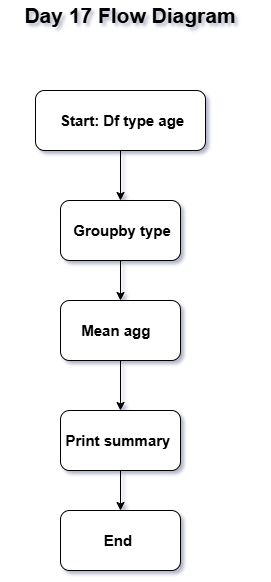

The diagram above was exported from draw.io. Its source (the exported page's mxGraphModel, read from the mxfile embedded in the PNG):
<mxGraphModel dx="860" dy="1565" grid="1" gridSize="10" guides="1" tooltips="1" connect="1" arrows="1" fold="1" page="1" pageScale="1" pageWidth="850" pageHeight="1100" math="0" shadow="0">
  <root>
    <mxCell id="0" />
    <mxCell id="1" parent="0" />
    <mxCell id="AOg1i_kP3uztFARCsuss-8" edge="1" parent="1" source="AOg1i_kP3uztFARCsuss-1" style="edgeStyle=orthogonalEdgeStyle;rounded=0;orthogonalLoop=1;jettySize=auto;html=1;" target="AOg1i_kP3uztFARCsuss-3" value="">
      <mxGeometry relative="1" as="geometry" />
    </mxCell>
    <mxCell id="AOg1i_kP3uztFARCsuss-1" parent="1" style="rounded=1;whiteSpace=wrap;html=1;" value="&lt;b&gt;&lt;font style=&quot;font-size: 15px;&quot;&gt;Mean agg&amp;nbsp;&amp;nbsp;&lt;/font&gt;&lt;/b&gt;" vertex="1">
      <mxGeometry height="60" width="120" x="370" y="220" as="geometry" />
    </mxCell>
    <mxCell id="AOg1i_kP3uztFARCsuss-2" parent="1" style="rounded=1;whiteSpace=wrap;html=1;" value="&lt;b&gt;&lt;font style=&quot;font-size: 15px;&quot;&gt;End&amp;nbsp;&lt;/font&gt;&lt;/b&gt;" vertex="1">
      <mxGeometry height="60" width="120" x="370" y="430" as="geometry" />
    </mxCell>
    <mxCell id="AOg1i_kP3uztFARCsuss-9" edge="1" parent="1" source="AOg1i_kP3uztFARCsuss-3" style="edgeStyle=orthogonalEdgeStyle;rounded=0;orthogonalLoop=1;jettySize=auto;html=1;" target="AOg1i_kP3uztFARCsuss-2" value="">
      <mxGeometry relative="1" as="geometry" />
    </mxCell>
    <mxCell id="AOg1i_kP3uztFARCsuss-3" parent="1" style="rounded=1;whiteSpace=wrap;html=1;" value="&lt;b&gt;&lt;font style=&quot;font-size: 15px;&quot;&gt;Print summary&amp;nbsp;&lt;/font&gt;&lt;/b&gt;" vertex="1">
      <mxGeometry height="60" width="120" x="370" y="330" as="geometry" />
    </mxCell>
    <mxCell id="AOg1i_kP3uztFARCsuss-7" edge="1" parent="1" source="AOg1i_kP3uztFARCsuss-4" style="edgeStyle=orthogonalEdgeStyle;rounded=0;orthogonalLoop=1;jettySize=auto;html=1;" target="AOg1i_kP3uztFARCsuss-1" value="">
      <mxGeometry relative="1" as="geometry" />
    </mxCell>
    <mxCell id="AOg1i_kP3uztFARCsuss-4" parent="1" style="rounded=1;whiteSpace=wrap;html=1;" value="&lt;b&gt;&lt;font style=&quot;font-size: 15px;&quot;&gt;&amp;nbsp;Groupby type&lt;/font&gt;&lt;/b&gt;" vertex="1">
      <mxGeometry height="60" width="120" x="370" y="120" as="geometry" />
    </mxCell>
    <mxCell id="AOg1i_kP3uztFARCsuss-6" edge="1" parent="1" source="AOg1i_kP3uztFARCsuss-5" style="edgeStyle=orthogonalEdgeStyle;rounded=0;orthogonalLoop=1;jettySize=auto;html=1;" target="AOg1i_kP3uztFARCsuss-4" value="">
      <mxGeometry relative="1" as="geometry" />
    </mxCell>
    <mxCell id="AOg1i_kP3uztFARCsuss-5" parent="1" style="rounded=1;whiteSpace=wrap;html=1;" value="&lt;b&gt;&lt;font style=&quot;font-size: 15px;&quot;&gt;&amp;nbsp;Start: Df type age&lt;/font&gt;&lt;/b&gt;" vertex="1">
      <mxGeometry height="60" width="170" x="345" y="10" as="geometry" />
    </mxCell>
    <mxCell id="AOg1i_kP3uztFARCsuss-10" parent="1" style="text;html=1;whiteSpace=wrap;strokeColor=none;fillColor=none;align=center;verticalAlign=middle;rounded=0;" value="&lt;b&gt;&lt;font style=&quot;font-size: 21px;&quot;&gt;Day 17 Flow Diagram&lt;/font&gt;&lt;/b&gt;" vertex="1">
      <mxGeometry height="30" width="260" x="310" y="-80" as="geometry" />
    </mxCell>
  </root>
</mxGraphModel>